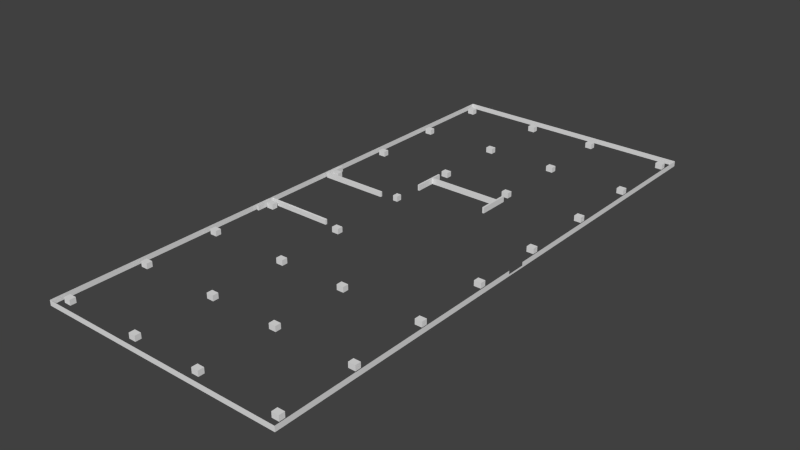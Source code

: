 # Source: tablas2-P2.blend  (saved by Blender 2.76.0; exported with 4.5.12 LTS)
import bpy
from mathutils import Matrix  # noqa: F401  (used for matrix-valued properties, if any)

bpy.ops.wm.read_factory_settings(use_empty=True)
scene = bpy.context.scene
scene.name = 'Scene'

# ---- collections
col_collection_1 = bpy.data.collections.new('Collection 1'); scene.collection.children.link(col_collection_1)

# ---- world
world_world = bpy.data.worlds.new('World'); scene.world = world_world
world_world.color = (0.05088, 0.05088, 0.05088)
world_world.use_sun_shadow = False
world_world.sun_shadow_jitter_overblur = 0.0
world_world.cycles.sampling_method = 'MANUAL'
world_world.cycles.sample_map_resolution = 256

# ---- meshes
me_cube_036 = bpy.data.meshes.new('Cube.036')
me_cube_036.from_pydata([(1.0, -1.0, -1.0), (1.0, -1.0, 1.0), (1.0, 1.0, -1.0), (1.0, 1.0, 1.0), (-1.809, -1.0, -1.0), (-1.809, -1.0, 1.0), (-1.809, 1.0, -1.0), (-1.809, 1.0, 1.0), (1.0, 1.0, 1.0), (1.0, 1.0, -1.0), (1.0, -1.0, 1.0), (1.0, -1.0, -1.0), (84.95, 1.0, 1.0), (84.95, 1.0, -1.0), (84.95, -1.0, 1.0), (84.95, -1.0, -1.0), (-1.809, 1.0, 5.72), (1.0, 1.0, 5.72), (1.0, -1.0, 5.72), (-1.809, -1.0, 5.72), (84.95, 1.0, 5.72), (84.95, -1.0, 5.72)], [(2, 9), (11, 0), (1, 10), (8, 3)], [(14, 12, 20, 21), (17, 16, 19, 18, 21, 20), (5, 7, 6, 4), (11, 4, 6, 9, 13, 15), (9, 6, 7, 16, 17, 20, 12, 13), (18, 19, 5, 4, 11, 15, 14, 21), (12, 14, 15, 13), (7, 5, 19, 16)])
me_cube_036.use_remesh_preserve_volume = False
me_cube_036.use_remesh_preserve_attributes = False
me_cube_036.use_mirror_vertex_groups = False
me_cube_036.update()
me_cube_035 = bpy.data.meshes.new('Cube.035')
me_cube_035.from_pydata([(-1.0, -1.0, -1.0), (-1.0, -1.0, 1.0), (1.0, -1.0, -1.0), (1.0, -1.0, 1.0), (-1.0, 35.62, 1.0), (-1.0, 35.62, -1.0), (1.0, 35.62, 1.0), (1.0, 35.62, -1.0), (-1.0, -1.0, -5.802), (-1.0, 35.62, -5.802), (1.0, -1.0, -5.802), (1.0, 35.62, -5.802)], [], [(7, 6, 3, 2, 10, 11), (4, 6, 7, 11, 9, 5), (3, 1, 0, 8, 10, 2), (3, 6, 4, 1), (9, 11, 10, 8), (0, 1, 4, 5, 9, 8)])
me_cube_035.use_remesh_preserve_volume = False
me_cube_035.use_remesh_preserve_attributes = False
me_cube_035.use_mirror_vertex_groups = False
me_cube_035.update()
me_cube_034 = bpy.data.meshes.new('Cube.034')
me_cube_034.from_pydata([(-1.0, -1.0, -1.0), (-1.0, -1.0, 1.0), (1.0, -1.0, -1.0), (1.0, -1.0, 1.0), (-1.0, 35.62, 1.0), (-1.0, 35.62, -1.0), (1.0, 35.62, 1.0), (1.0, 35.62, -1.0), (-1.0, -1.0, -5.802), (-1.0, 35.62, -5.802), (1.0, -1.0, -5.802), (1.0, 35.62, -5.802)], [], [(7, 6, 3, 2, 10, 11), (4, 6, 7, 11, 9, 5), (3, 1, 0, 8, 10, 2), (3, 6, 4, 1), (9, 11, 10, 8), (0, 1, 4, 5, 9, 8)])
me_cube_034.use_remesh_preserve_volume = False
me_cube_034.use_remesh_preserve_attributes = False
me_cube_034.use_mirror_vertex_groups = False
me_cube_034.update()
me_cube_033 = bpy.data.meshes.new('Cube.033')
me_cube_033.from_pydata([(2.488, 78.46, -0.03414), (2.488, 86.17, -0.03414), (1.777, 78.46, -0.03414), (2.488, 86.17, -0.03414), (2.488, 78.46, -0.03414), (2.488, 86.17, -0.03414), (1.777, 85.35, -0.03414), (-23.41, 86.16, -0.03414), (1.777, 78.46, -0.03414), (2.488, 78.46, -0.03414), (1.777, 85.35, -0.03414), (-23.42, 85.35, -0.03414), (1.777, 85.35, -0.03414), (-23.42, 85.35, -0.03414), (-23.41, 86.16, -0.03414), (-23.42, 85.35, -0.03414), (2.488, 78.46, -0.03414), (1.777, 78.46, -0.03414), (1.777, 85.35, -0.03414), (2.488, 86.17, -0.03414), (-23.41, 86.16, -0.03414), (-23.42, 85.35, -0.03414), (2.488, 78.46, -1.933), (1.777, 78.46, -1.933), (1.777, 85.35, -1.933), (2.488, 86.17, -1.933), (-23.41, 86.16, -1.933), (-23.42, 85.35, -1.933), (2.488, 78.46, -1.933), (1.777, 78.46, -1.933), (1.777, 85.35, -1.933), (2.488, 86.17, -1.933), (-23.41, 86.16, -1.933), (-23.42, 85.35, -1.933), (2.488, 78.46, -1.933), (1.777, 78.46, -1.933), (1.777, 85.35, -1.933), (2.488, 86.17, -1.933), (-23.41, 86.16, -1.933), (-23.42, 85.35, -1.933), (2.488, 78.46, -1.933), (1.777, 78.46, -1.933), (1.777, 85.35, -1.933), (2.488, 86.17, -1.933), (-23.41, 86.16, -1.933), (-23.42, 85.35, -1.933)], [(11, 10)], [(0, 1, 5, 4), (4, 5, 3, 9), (14, 15, 21, 20), (12, 8, 2, 6), (13, 12, 6, 15), (5, 7, 14, 3), (8, 4, 9, 2), (7, 13, 15, 14), (21, 18, 24, 27), (3, 14, 20, 19), (6, 2, 17, 18), (2, 9, 16, 17), (15, 6, 18, 21), (9, 3, 19, 16), (25, 26, 32, 31), (16, 19, 25, 22), (17, 16, 22, 23), (20, 21, 27, 26), (19, 20, 26, 25), (18, 17, 23, 24), (28, 31, 37, 34), (24, 23, 29, 30), (27, 24, 30, 33), (22, 25, 31, 28), (23, 22, 28, 29), (26, 27, 33, 32), (36, 35, 41, 42), (29, 28, 34, 35), (32, 33, 39, 38), (31, 32, 38, 37), (30, 29, 35, 36), (33, 30, 36, 39), (41, 40, 43, 44, 45, 42), (39, 36, 42, 45), (34, 37, 43, 40), (35, 34, 40, 41), (38, 39, 45, 44), (37, 38, 44, 43)])
me_cube_033.use_remesh_preserve_volume = False
me_cube_033.use_remesh_preserve_attributes = False
me_cube_033.use_mirror_vertex_groups = False
me_cube_033.update()
me_cube_032 = bpy.data.meshes.new('Cube.032')
me_cube_032.from_pydata([(-1.328, -1.123, -0.009876), (-1.328, 1.071, -0.009876), (-1.328, -1.123, -2.01), (-1.328, 1.071, -2.01), (1.337, -1.123, -2.01), (1.337, 1.071, -2.01), (1.337, -1.123, -0.009876), (1.337, 1.071, -0.009876)], [], [(2, 3, 5, 4), (3, 2, 0, 1), (0, 2, 4, 6), (0, 6, 7, 1), (5, 3, 1, 7), (7, 6, 4, 5)])
me_cube_032.use_remesh_preserve_volume = False
me_cube_032.use_remesh_preserve_attributes = False
me_cube_032.use_mirror_vertex_groups = False
me_cube_032.update()
me_cube_030 = bpy.data.meshes.new('Cube.030')
me_cube_030.from_pydata([(1.337, -1.123, -2.01), (1.337, 1.071, -2.01), (1.337, -1.123, -0.009876), (1.337, 1.071, -0.009876), (-0.5125, 1.071, -0.009876), (-0.5125, 1.071, -2.01), (-0.5125, -1.123, -0.009876), (-0.5125, -1.123, -2.01)], [], [(2, 6, 7, 0), (0, 7, 5, 1), (3, 4, 6, 2), (3, 2, 0, 1), (5, 7, 6, 4), (1, 5, 4, 3)])
me_cube_030.use_remesh_preserve_volume = False
me_cube_030.use_remesh_preserve_attributes = False
me_cube_030.use_mirror_vertex_groups = False
me_cube_030.update()
me_cube_029 = bpy.data.meshes.new('Cube.029')
me_cube_029.from_pydata([(-1.328, -1.123, -0.009876), (-1.328, 1.071, -0.009876), (-1.328, -1.123, -2.01), (-1.328, 1.071, -2.01), (1.337, -1.123, -2.01), (1.337, 1.071, -2.01), (1.337, -1.123, -0.009876), (1.337, 1.071, -0.009876)], [], [(2, 3, 5, 4), (3, 2, 0, 1), (0, 2, 4, 6), (0, 6, 7, 1), (5, 3, 1, 7), (7, 6, 4, 5)])
me_cube_029.use_remesh_preserve_volume = False
me_cube_029.use_remesh_preserve_attributes = False
me_cube_029.use_mirror_vertex_groups = False
me_cube_029.update()
me_cube_028 = bpy.data.meshes.new('Cube.028')
me_cube_028.from_pydata([(-1.328, -1.123, -0.009876), (-1.328, 1.071, -0.009876), (-1.328, -1.123, -2.01), (-1.328, 1.071, -2.01), (1.337, -1.123, -2.01), (1.337, 1.071, -2.01), (1.337, -1.123, -0.009876), (1.337, 1.071, -0.009876)], [], [(2, 3, 5, 4), (3, 2, 0, 1), (0, 2, 4, 6), (0, 6, 7, 1), (5, 3, 1, 7), (7, 6, 4, 5)])
me_cube_028.use_remesh_preserve_volume = False
me_cube_028.use_remesh_preserve_attributes = False
me_cube_028.use_mirror_vertex_groups = False
me_cube_028.update()
me_cube_027 = bpy.data.meshes.new('Cube.027')
me_cube_027.from_pydata([(-1.328, -1.123, -0.009876), (-1.328, 1.071, -0.009876), (-1.328, -1.123, -2.01), (-1.328, 1.071, -2.01), (1.337, -1.123, -2.01), (1.337, 1.071, -2.01), (1.337, -1.123, -0.009876), (1.337, 1.071, -0.009876)], [], [(2, 3, 5, 4), (3, 2, 0, 1), (0, 2, 4, 6), (0, 6, 7, 1), (5, 3, 1, 7), (7, 6, 4, 5)])
me_cube_027.use_remesh_preserve_volume = False
me_cube_027.use_remesh_preserve_attributes = False
me_cube_027.use_mirror_vertex_groups = False
me_cube_027.update()
me_cube_026 = bpy.data.meshes.new('Cube.026')
me_cube_026.from_pydata([(-1.328, -1.123, -0.009876), (-1.328, 1.071, -0.009876), (-1.328, -1.123, -2.01), (-1.328, 1.071, -2.01), (1.337, -1.123, -2.01), (1.337, 1.071, -2.01), (1.337, -1.123, -0.009876), (1.337, 1.071, -0.009876)], [], [(2, 3, 5, 4), (3, 2, 0, 1), (0, 2, 4, 6), (0, 6, 7, 1), (5, 3, 1, 7), (7, 6, 4, 5)])
me_cube_026.use_remesh_preserve_volume = False
me_cube_026.use_remesh_preserve_attributes = False
me_cube_026.use_mirror_vertex_groups = False
me_cube_026.update()
me_cube_025 = bpy.data.meshes.new('Cube.025')
me_cube_025.from_pydata([(-1.328, -1.123, -0.009876), (-1.328, 1.071, -0.009876), (-1.328, -1.123, -2.01), (-1.328, 1.071, -2.01), (1.337, -1.123, -2.01), (1.337, 1.071, -2.01), (1.337, -1.123, -0.009876), (1.337, 1.071, -0.009876)], [], [(2, 3, 5, 4), (3, 2, 0, 1), (0, 2, 4, 6), (0, 6, 7, 1), (5, 3, 1, 7), (7, 6, 4, 5)])
me_cube_025.use_remesh_preserve_volume = False
me_cube_025.use_remesh_preserve_attributes = False
me_cube_025.use_mirror_vertex_groups = False
me_cube_025.update()
me_cube_024 = bpy.data.meshes.new('Cube.024')
me_cube_024.from_pydata([(-1.328, -1.123, -0.009876), (-1.328, 1.071, -0.009876), (-1.328, -1.123, -2.01), (-1.328, 1.071, -2.01), (1.337, -1.123, -2.01), (1.337, 1.071, -2.01), (1.337, -1.123, -0.009876), (1.337, 1.071, -0.009876)], [], [(2, 3, 5, 4), (3, 2, 0, 1), (0, 2, 4, 6), (0, 6, 7, 1), (5, 3, 1, 7), (7, 6, 4, 5)])
me_cube_024.use_remesh_preserve_volume = False
me_cube_024.use_remesh_preserve_attributes = False
me_cube_024.use_mirror_vertex_groups = False
me_cube_024.update()
me_cube_023 = bpy.data.meshes.new('Cube.023')
me_cube_023.from_pydata([(-1.328, -1.123, -0.009876), (-1.328, 1.071, -0.009876), (-1.328, -1.123, -2.01), (-1.328, 1.071, -2.01), (1.337, -1.123, -2.01), (1.337, 1.071, -2.01), (1.337, -1.123, -0.009876), (1.337, 1.071, -0.009876)], [], [(2, 3, 5, 4), (3, 2, 0, 1), (0, 2, 4, 6), (0, 6, 7, 1), (5, 3, 1, 7), (7, 6, 4, 5)])
me_cube_023.use_remesh_preserve_volume = False
me_cube_023.use_remesh_preserve_attributes = False
me_cube_023.use_mirror_vertex_groups = False
me_cube_023.update()
me_cube_022 = bpy.data.meshes.new('Cube.022')
me_cube_022.from_pydata([(-1.328, -1.123, -0.009876), (-1.328, 1.071, -0.009876), (-1.328, -1.123, -2.01), (-1.328, 1.071, -2.01), (1.337, -1.123, -2.01), (1.337, 1.071, -2.01), (1.337, -1.123, -0.009876), (1.337, 1.071, -0.009876)], [], [(2, 3, 5, 4), (3, 2, 0, 1), (0, 2, 4, 6), (0, 6, 7, 1), (5, 3, 1, 7), (7, 6, 4, 5)])
me_cube_022.use_remesh_preserve_volume = False
me_cube_022.use_remesh_preserve_attributes = False
me_cube_022.use_mirror_vertex_groups = False
me_cube_022.update()
me_cube_021 = bpy.data.meshes.new('Cube.021')
me_cube_021.from_pydata([(-1.328, -1.123, -0.009876), (-1.328, 1.071, -0.009876), (-1.328, -1.123, -2.01), (-1.328, 1.071, -2.01), (1.337, -1.123, -2.01), (1.337, 1.071, -2.01), (1.337, -1.123, -0.009876), (1.337, 1.071, -0.009876)], [], [(2, 3, 5, 4), (3, 2, 0, 1), (0, 2, 4, 6), (0, 6, 7, 1), (5, 3, 1, 7), (7, 6, 4, 5)])
me_cube_021.use_remesh_preserve_volume = False
me_cube_021.use_remesh_preserve_attributes = False
me_cube_021.use_mirror_vertex_groups = False
me_cube_021.update()
me_cube_020 = bpy.data.meshes.new('Cube.020')
me_cube_020.from_pydata([(-1.328, -1.123, -0.009876), (-1.328, 1.071, -0.009876), (-1.328, -1.123, -2.01), (-1.328, 1.071, -2.01), (1.337, -1.123, -2.01), (1.337, 1.071, -2.01), (1.337, -1.123, -0.009876), (1.337, 1.071, -0.009876)], [], [(2, 3, 5, 4), (3, 2, 0, 1), (0, 2, 4, 6), (0, 6, 7, 1), (5, 3, 1, 7), (7, 6, 4, 5)])
me_cube_020.use_remesh_preserve_volume = False
me_cube_020.use_remesh_preserve_attributes = False
me_cube_020.use_mirror_vertex_groups = False
me_cube_020.update()
me_cube_018 = bpy.data.meshes.new('Cube.018')
me_cube_018.from_pydata([(-1.328, -1.123, -0.009876), (-1.328, 1.071, -0.009876), (-1.328, -1.123, -2.01), (-1.328, 1.071, -2.01), (1.337, -1.123, -2.01), (1.337, 1.071, -2.01), (1.337, -1.123, -0.009876), (1.337, 1.071, -0.009876)], [], [(2, 3, 5, 4), (3, 2, 0, 1), (0, 2, 4, 6), (0, 6, 7, 1), (5, 3, 1, 7), (7, 6, 4, 5)])
me_cube_018.use_remesh_preserve_volume = False
me_cube_018.use_remesh_preserve_attributes = False
me_cube_018.use_mirror_vertex_groups = False
me_cube_018.update()
me_cube_017 = bpy.data.meshes.new('Cube.017')
me_cube_017.from_pydata([(-1.328, -1.123, -0.009876), (-1.328, 1.071, -0.009876), (-1.328, -1.123, -2.01), (-1.328, 1.071, -2.01), (1.337, -1.123, -2.01), (1.337, 1.071, -2.01), (1.337, -1.123, -0.009876), (1.337, 1.071, -0.009876)], [], [(2, 3, 5, 4), (3, 2, 0, 1), (0, 2, 4, 6), (0, 6, 7, 1), (5, 3, 1, 7), (7, 6, 4, 5)])
me_cube_017.use_remesh_preserve_volume = False
me_cube_017.use_remesh_preserve_attributes = False
me_cube_017.use_mirror_vertex_groups = False
me_cube_017.update()
me_cube_016 = bpy.data.meshes.new('Cube.016')
me_cube_016.from_pydata([(-1.328, -1.123, -0.009876), (-1.328, 1.071, -0.009876), (-1.328, -1.123, -2.01), (-1.328, 1.071, -2.01), (1.337, -1.123, -2.01), (1.337, 1.071, -2.01), (1.337, -1.123, -0.009876), (1.337, 1.071, -0.009876)], [], [(2, 3, 5, 4), (3, 2, 0, 1), (0, 2, 4, 6), (0, 6, 7, 1), (5, 3, 1, 7), (7, 6, 4, 5)])
me_cube_016.use_remesh_preserve_volume = False
me_cube_016.use_remesh_preserve_attributes = False
me_cube_016.use_mirror_vertex_groups = False
me_cube_016.update()
me_cube_015 = bpy.data.meshes.new('Cube.015')
me_cube_015.from_pydata([(-1.328, -1.123, -0.009876), (-1.328, 1.071, -0.009876), (-1.328, -1.123, -2.01), (-1.328, 1.071, -2.01), (1.337, -1.123, -2.01), (1.337, 1.071, -2.01), (1.337, -1.123, -0.009876), (1.337, 1.071, -0.009876)], [], [(2, 3, 5, 4), (3, 2, 0, 1), (0, 2, 4, 6), (0, 6, 7, 1), (5, 3, 1, 7), (7, 6, 4, 5)])
me_cube_015.use_remesh_preserve_volume = False
me_cube_015.use_remesh_preserve_attributes = False
me_cube_015.use_mirror_vertex_groups = False
me_cube_015.update()
me_cube_014 = bpy.data.meshes.new('Cube.014')
me_cube_014.from_pydata([(-1.328, -1.123, -0.009876), (-1.328, 1.071, -0.009876), (-1.328, -1.123, -2.01), (-1.328, 1.071, -2.01), (1.337, -1.123, -2.01), (1.337, 1.071, -2.01), (1.337, -1.123, -0.009876), (1.337, 1.071, -0.009876)], [], [(2, 3, 5, 4), (3, 2, 0, 1), (0, 2, 4, 6), (0, 6, 7, 1), (5, 3, 1, 7), (7, 6, 4, 5)])
me_cube_014.use_remesh_preserve_volume = False
me_cube_014.use_remesh_preserve_attributes = False
me_cube_014.use_mirror_vertex_groups = False
me_cube_014.update()
me_cube_013 = bpy.data.meshes.new('Cube.013')
me_cube_013.from_pydata([(-1.328, -1.123, -0.009876), (-1.328, 1.071, -0.009876), (-1.328, -1.123, -2.01), (-1.328, 1.071, -2.01), (1.337, -1.123, -2.01), (1.337, 1.071, -2.01), (1.337, -1.123, -0.009876), (1.337, 1.071, -0.009876)], [], [(2, 3, 5, 4), (3, 2, 0, 1), (0, 2, 4, 6), (0, 6, 7, 1), (5, 3, 1, 7), (7, 6, 4, 5)])
me_cube_013.use_remesh_preserve_volume = False
me_cube_013.use_remesh_preserve_attributes = False
me_cube_013.use_mirror_vertex_groups = False
me_cube_013.update()
me_cube_012 = bpy.data.meshes.new('Cube.012')
me_cube_012.from_pydata([(-1.328, -1.123, -0.009876), (-1.328, 1.071, -0.009876), (-1.328, -1.123, -2.01), (-1.328, 1.071, -2.01), (1.337, -1.123, -2.01), (1.337, 1.071, -2.01), (1.337, -1.123, -0.009876), (1.337, 1.071, -0.009876)], [], [(2, 3, 5, 4), (3, 2, 0, 1), (0, 2, 4, 6), (0, 6, 7, 1), (5, 3, 1, 7), (7, 6, 4, 5)])
me_cube_012.use_remesh_preserve_volume = False
me_cube_012.use_remesh_preserve_attributes = False
me_cube_012.use_mirror_vertex_groups = False
me_cube_012.update()
me_cube_011 = bpy.data.meshes.new('Cube.011')
me_cube_011.from_pydata([(-1.328, -1.123, -0.009876), (-1.328, 1.071, -0.009876), (-1.328, -1.123, -2.01), (-1.328, 1.071, -2.01), (1.337, -1.123, -2.01), (1.337, 1.071, -2.01), (1.337, -1.123, -0.009876), (1.337, 1.071, -0.009876)], [], [(2, 3, 5, 4), (3, 2, 0, 1), (0, 2, 4, 6), (0, 6, 7, 1), (5, 3, 1, 7), (7, 6, 4, 5)])
me_cube_011.use_remesh_preserve_volume = False
me_cube_011.use_remesh_preserve_attributes = False
me_cube_011.use_mirror_vertex_groups = False
me_cube_011.update()
me_cube_010 = bpy.data.meshes.new('Cube.010')
me_cube_010.from_pydata([(-1.328, -1.123, -0.009876), (-1.328, 1.071, -0.009876), (-1.328, -1.123, -2.01), (-1.328, 1.071, -2.01), (1.337, -1.123, -2.01), (1.337, 1.071, -2.01), (1.337, -1.123, -0.009876), (1.337, 1.071, -0.009876)], [], [(2, 3, 5, 4), (3, 2, 0, 1), (0, 2, 4, 6), (0, 6, 7, 1), (5, 3, 1, 7), (7, 6, 4, 5)])
me_cube_010.use_remesh_preserve_volume = False
me_cube_010.use_remesh_preserve_attributes = False
me_cube_010.use_mirror_vertex_groups = False
me_cube_010.update()
me_cube_009 = bpy.data.meshes.new('Cube.009')
me_cube_009.from_pydata([(-1.328, -1.123, -0.009876), (-1.328, 1.071, -0.009876), (-1.328, -1.123, -2.01), (-1.328, 1.071, -2.01), (1.337, -1.123, -2.01), (1.337, 1.071, -2.01), (1.337, -1.123, -0.009876), (1.337, 1.071, -0.009876)], [], [(2, 3, 5, 4), (3, 2, 0, 1), (0, 2, 4, 6), (0, 6, 7, 1), (5, 3, 1, 7), (7, 6, 4, 5)])
me_cube_009.use_remesh_preserve_volume = False
me_cube_009.use_remesh_preserve_attributes = False
me_cube_009.use_mirror_vertex_groups = False
me_cube_009.update()
me_cube_008 = bpy.data.meshes.new('Cube.008')
me_cube_008.from_pydata([(-1.328, -1.123, -0.009876), (-1.328, 1.071, -0.009876), (-1.328, -1.123, -2.01), (-1.328, 1.071, -2.01), (1.337, -1.123, -2.01), (1.337, 1.071, -2.01), (1.337, -1.123, -0.009876), (1.337, 1.071, -0.009876)], [], [(2, 3, 5, 4), (3, 2, 0, 1), (0, 2, 4, 6), (0, 6, 7, 1), (5, 3, 1, 7), (7, 6, 4, 5)])
me_cube_008.use_remesh_preserve_volume = False
me_cube_008.use_remesh_preserve_attributes = False
me_cube_008.use_mirror_vertex_groups = False
me_cube_008.update()
me_cube_007 = bpy.data.meshes.new('Cube.007')
me_cube_007.from_pydata([(-1.328, -1.123, -0.009876), (-1.328, 1.071, -0.009876), (-1.328, -1.123, -2.01), (-1.328, 1.071, -2.01), (1.337, -1.123, -2.01), (1.337, 1.071, -2.01), (1.337, -1.123, -0.009876), (1.337, 1.071, -0.009876)], [], [(2, 3, 5, 4), (3, 2, 0, 1), (0, 2, 4, 6), (0, 6, 7, 1), (5, 3, 1, 7), (7, 6, 4, 5)])
me_cube_007.use_remesh_preserve_volume = False
me_cube_007.use_remesh_preserve_attributes = False
me_cube_007.use_mirror_vertex_groups = False
me_cube_007.update()
me_cube_006 = bpy.data.meshes.new('Cube.006')
me_cube_006.from_pydata([(-1.328, -1.123, -0.009876), (-1.328, 1.071, -0.009876), (-1.328, -1.123, -2.01), (-1.328, 1.071, -2.01), (1.337, -1.123, -2.01), (1.337, 1.071, -2.01), (1.337, -1.123, -0.009876), (1.337, 1.071, -0.009876)], [], [(2, 3, 5, 4), (3, 2, 0, 1), (0, 2, 4, 6), (0, 6, 7, 1), (5, 3, 1, 7), (7, 6, 4, 5)])
me_cube_006.use_remesh_preserve_volume = False
me_cube_006.use_remesh_preserve_attributes = False
me_cube_006.use_mirror_vertex_groups = False
me_cube_006.update()
me_cube_005 = bpy.data.meshes.new('Cube.005')
me_cube_005.from_pydata([(-1.328, -1.123, -0.009876), (-1.328, 1.071, -0.009876), (-1.328, -1.123, -2.01), (-1.328, 1.071, -2.01), (1.337, -1.123, -2.01), (1.337, 1.071, -2.01), (1.337, -1.123, -0.009876), (1.337, 1.071, -0.009876)], [], [(2, 3, 5, 4), (3, 2, 0, 1), (0, 2, 4, 6), (0, 6, 7, 1), (5, 3, 1, 7), (7, 6, 4, 5)])
me_cube_005.use_remesh_preserve_volume = False
me_cube_005.use_remesh_preserve_attributes = False
me_cube_005.use_mirror_vertex_groups = False
me_cube_005.update()
me_cube_004 = bpy.data.meshes.new('Cube.004')
me_cube_004.from_pydata([(-1.328, -1.123, -0.009876), (-1.328, 1.071, -0.009876), (-1.328, -1.123, -2.01), (-1.328, 1.071, -2.01), (1.337, -1.123, -2.01), (1.337, 1.071, -2.01), (1.337, -1.123, -0.009876), (1.337, 1.071, -0.009876)], [], [(2, 3, 5, 4), (3, 2, 0, 1), (0, 2, 4, 6), (0, 6, 7, 1), (5, 3, 1, 7), (7, 6, 4, 5)])
me_cube_004.use_remesh_preserve_volume = False
me_cube_004.use_remesh_preserve_attributes = False
me_cube_004.use_mirror_vertex_groups = False
me_cube_004.update()
me_cube_003 = bpy.data.meshes.new('Cube.003')
me_cube_003.from_pydata([(-1.328, -1.123, -0.009876), (-1.328, 1.071, -0.009876), (-1.328, -1.123, -2.01), (-1.328, 1.071, -2.01), (1.337, -1.123, -2.01), (1.337, 1.071, -2.01), (1.337, -1.123, -0.009876), (1.337, 1.071, -0.009876)], [], [(2, 3, 5, 4), (3, 2, 0, 1), (0, 2, 4, 6), (0, 6, 7, 1), (5, 3, 1, 7), (7, 6, 4, 5)])
me_cube_003.use_remesh_preserve_volume = False
me_cube_003.use_remesh_preserve_attributes = False
me_cube_003.use_mirror_vertex_groups = False
me_cube_003.update()
me_cube_002 = bpy.data.meshes.new('Cube.002')
me_cube_002.from_pydata([(-1.328, -1.123, -0.009876), (-1.328, 1.071, -0.009876), (-1.328, -1.123, -2.01), (-1.328, 1.071, -2.01), (1.337, -1.123, -2.01), (1.337, 1.071, -2.01), (1.337, -1.123, -0.009876), (1.337, 1.071, -0.009876)], [], [(2, 3, 5, 4), (3, 2, 0, 1), (0, 2, 4, 6), (0, 6, 7, 1), (5, 3, 1, 7), (7, 6, 4, 5)])
me_cube_002.use_remesh_preserve_volume = False
me_cube_002.use_remesh_preserve_attributes = False
me_cube_002.use_mirror_vertex_groups = False
me_cube_002.update()
me_cube_001 = bpy.data.meshes.new('Cube.001')
me_cube_001.from_pydata([(-1.328, -1.123, -0.009876), (-1.328, 1.071, -0.009876), (-1.328, -1.123, -2.01), (-1.328, 1.071, -2.01), (1.337, -1.123, -2.01), (1.337, 1.071, -2.01), (1.337, -1.123, -0.009876), (1.337, 1.071, -0.009876)], [], [(3, 2, 0, 1), (0, 2, 4, 6), (0, 6, 7, 1), (7, 6, 4, 5), (7, 5, 3, 1), (3, 5, 4, 2)])
me_cube_001.use_remesh_preserve_volume = False
me_cube_001.use_remesh_preserve_attributes = False
me_cube_001.use_mirror_vertex_groups = False
me_cube_001.update()
me_cube = bpy.data.meshes.new('Cube')
me_cube.from_pydata([(2.488, 78.46, -0.03414), (2.488, 86.17, -0.03414), (1.777, 78.46, -0.03414), (2.488, 86.17, -0.03414), (2.488, 78.46, -0.03414), (2.488, 86.17, -0.03414), (1.777, 85.35, -0.03414), (-23.41, 86.16, -0.03414), (1.777, 78.46, -0.03414), (2.488, 78.46, -0.03414), (1.777, 85.35, -0.03414), (-23.42, 85.35, -0.03414), (1.777, 85.35, -0.03414), (-23.42, 85.35, -0.03414), (-23.41, 86.16, -0.03414), (-23.42, 85.35, -0.03414), (2.488, 78.46, -0.03414), (1.777, 78.46, -0.03414), (1.777, 85.35, -0.03414), (2.488, 86.17, -0.03414), (-23.41, 86.16, -0.03414), (-23.42, 85.35, -0.03414), (2.488, 78.46, -1.933), (1.777, 78.46, -1.933), (1.777, 85.35, -1.933), (2.488, 86.17, -1.933), (-23.41, 86.16, -1.933), (-23.42, 85.35, -1.933), (2.488, 78.46, -1.933), (1.777, 78.46, -1.933), (1.777, 85.35, -1.933), (2.488, 86.17, -1.933), (-23.41, 86.16, -1.933), (-23.42, 85.35, -1.933), (2.488, 78.46, -1.933), (1.777, 78.46, -1.933), (1.777, 85.35, -1.933), (2.488, 86.17, -1.933), (-23.41, 86.16, -1.933), (-23.42, 85.35, -1.933), (2.488, 78.46, -1.933), (1.777, 78.46, -1.933), (1.777, 85.35, -1.933), (2.488, 86.17, -1.933), (-23.41, 86.16, -1.933), (-23.42, 85.35, -1.933)], [(11, 10)], [(0, 1, 5, 4), (4, 5, 3, 9), (14, 15, 21, 20), (12, 8, 2, 6), (13, 12, 6, 15), (5, 7, 14, 3), (8, 4, 9, 2), (7, 13, 15, 14), (21, 18, 24, 27), (3, 14, 20, 19), (6, 2, 17, 18), (2, 9, 16, 17), (15, 6, 18, 21), (9, 3, 19, 16), (25, 26, 32, 31), (16, 19, 25, 22), (17, 16, 22, 23), (20, 21, 27, 26), (19, 20, 26, 25), (18, 17, 23, 24), (28, 31, 37, 34), (24, 23, 29, 30), (27, 24, 30, 33), (22, 25, 31, 28), (23, 22, 28, 29), (26, 27, 33, 32), (36, 35, 41, 42), (29, 28, 34, 35), (32, 33, 39, 38), (31, 32, 38, 37), (30, 29, 35, 36), (33, 30, 36, 39), (41, 40, 43, 44, 45, 42), (39, 36, 42, 45), (34, 37, 43, 40), (35, 34, 40, 41), (38, 39, 45, 44), (37, 38, 44, 43)])
me_cube.use_remesh_preserve_volume = False
me_cube.use_remesh_preserve_attributes = False
me_cube.use_mirror_vertex_groups = False
me_cube.update()
me_plane_001 = bpy.data.meshes.new('Plane.001')
me_plane_001.from_pydata([(0.9942, 6.252e-05, 2.228e-07), (0.9942, 2.0, 2.228e-07), (0.9907, 5.485e-05, 6.353), (0.9895, 0.6957, 6.803), (-10.81, 2.0, 13.14), (0.9907, 2.0, 6.353), (-10.81, 6.252e-05, 1.08e-06), (-10.81, 2.0, 1.08e-06), (-10.81, 4.665e-05, 13.14), (-10.81, 2.0, 13.14), (-10.81, 0.6957, 13.14), (-10.81, 2.0, 1.08e-06), (0.9873, 4.665e-05, 13.14), (0.9873, 2.0, 13.14), (0.9907, 5.485e-05, 6.353), (0.9907, 2.0, 6.353), (0.9895, 5.43e-05, 6.803), (0.9895, 2.0, 6.803), (-10.81, 0.6957, 13.14), (-10.81, 0.6957, 13.14), (0.9907, 0.6957, 6.353), (0.9907, 0.6957, 6.353), (0.9895, 0.6957, 6.803), (0.9907, 0.6957, 6.353), (-10.81, 0.6957, 1.08e-06), (0.9895, 2.0, 6.803), (0.9873, 4.665e-05, 13.14), (-10.81, 0.6957, 13.14), (0.9873, 2.0, 13.14), (0.9907, 0.6957, 6.353), (0.9942, 6.252e-05, 2.228e-07), (0.9907, 2.0, 6.353), (-10.81, 6.252e-05, 1.08e-06), (0.9942, 2.0, 2.228e-07), (-10.81, 0.6957, 13.14), (0.9907, 2.0, 6.353), (-10.81, 4.665e-05, 13.14), (0.9895, 5.43e-05, 6.803), (-10.81, 0.6957, 13.14), (-10.81, 4.665e-05, 13.14), (-10.81, 2.0, 13.14), (-10.81, 4.665e-05, 13.14), (-10.81, 2.0, 13.14), (0.9895, 2.0, 6.803), (0.9895, 0.6957, 6.803), (0.9942, 6.252e-05, 2.228e-07), (0.9942, 2.0, 2.228e-07), (-10.81, 2.0, 1.08e-06), (0.9873, 4.665e-05, 13.14), (0.9907, 5.485e-05, 6.353), (0.9895, 5.43e-05, 6.803), (0.9873, 2.0, 13.14), (-10.81, 4.665e-05, 13.14), (-10.81, 4.665e-05, 13.14), (-10.81, 0.6957, 13.14), (-10.81, 2.0, 13.14), (-10.81, 6.252e-05, 1.08e-06), (-10.81, 2.0, 13.14), (0.9895, 2.0, 6.803), (0.9895, 0.6957, 6.803), (0.9942, 6.252e-05, 2.228e-07), (0.9942, 0.6957, 2.228e-07), (0.9942, 2.0, 2.228e-07), (-10.81, 2.0, 1.08e-06), (0.9873, 0.6957, 13.14), (0.9873, 4.665e-05, 13.14), (0.9907, 5.485e-05, 6.353), (0.9895, 5.43e-05, 6.803), (0.9873, 2.0, 13.14), (-10.81, 4.665e-05, 13.14), (-10.81, 4.665e-05, 13.14), (-10.81, 0.6957, 13.14), (-10.81, 2.0, 13.14), (-10.81, 6.252e-05, 1.08e-06), (-10.81, 2.0, 13.14), (-10.81, 0.6957, 9.907e-07)], [], [(36, 32, 56, 53), (9, 13, 28, 4), (13, 17, 25, 28), (1, 7, 11, 33), (2, 37, 50, 49), (17, 22, 3, 25), (12, 8, 36, 26), (14, 16, 37, 2), (37, 26, 48, 50), (19, 38, 39, 8), (9, 40, 38, 19), (5, 33, 46, 35), (34, 36, 53, 18), (40, 9, 4, 42), (21, 15, 5, 23), (20, 29, 66, 67, 59, 44, 3, 22, 21, 23), (38, 40, 42, 27), (26, 36, 53, 48), (11, 4, 55, 47), (32, 30, 45, 56), (8, 39, 41, 36), (42, 4, 55, 57), (41, 27, 54, 52), (9, 19, 34, 4), (19, 8, 36, 34), (6, 0, 30, 32), (16, 12, 26, 37), (8, 6, 32, 36), (39, 38, 27, 41), (15, 1, 33, 5), (7, 9, 4, 11), (0, 14, 2, 30), (50, 48, 65, 67), (18, 53, 70, 10), (47, 55, 72, 63), (20, 35, 31, 29), (56, 45, 60, 73), (52, 54, 71, 69), (57, 55, 72, 74), (45, 49, 66, 60), (53, 52, 69, 70), (46, 47, 63, 62), (48, 53, 70, 65), (23, 5, 35, 20), (27, 42, 57, 54), (4, 28, 51, 55), (28, 25, 43, 51), (30, 2, 49, 45), (25, 3, 44, 43), (36, 41, 52, 53), (4, 34, 18, 55), (33, 11, 47, 46), (29, 31, 62, 61), (73, 24, 10, 70), (72, 68, 64, 71, 74), (73, 60, 61, 75, 24), (68, 58, 59, 64), (66, 29, 61, 60), (75, 61, 62, 63, 24), (65, 64, 59, 67), (70, 69, 71, 64, 65), (63, 72, 10, 24), (43, 44, 59, 58), (49, 50, 67, 66), (54, 57, 74, 71), (53, 56, 73, 70), (55, 18, 10, 72), (35, 46, 62, 31), (55, 51, 68, 72), (51, 43, 58, 68)])
me_plane_001.use_remesh_preserve_volume = False
me_plane_001.use_remesh_preserve_attributes = False
me_plane_001.use_mirror_vertex_groups = False
me_plane_001.update()

# ---- objects
ob_cube_034 = bpy.data.objects.new('Cube.034', me_cube_036)
ob_cube_033 = bpy.data.objects.new('Cube.033', me_cube_035)
ob_cube_032 = bpy.data.objects.new('Cube.032', me_cube_034)
ob_cube_031 = bpy.data.objects.new('Cube.031', me_cube_033)
ob_cube_019 = bpy.data.objects.new('Cube.019', me_cube_032)
ob_cube_030 = bpy.data.objects.new('Cube.030', me_cube_030)
ob_cube_029 = bpy.data.objects.new('Cube.029', me_cube_029)
ob_cube_028 = bpy.data.objects.new('Cube.028', me_cube_028)
ob_cube_027 = bpy.data.objects.new('Cube.027', me_cube_027)
ob_cube_026 = bpy.data.objects.new('Cube.026', me_cube_026)
ob_cube_025 = bpy.data.objects.new('Cube.025', me_cube_025)
ob_cube_024 = bpy.data.objects.new('Cube.024', me_cube_024)
ob_cube_023 = bpy.data.objects.new('Cube.023', me_cube_023)
ob_cube_022 = bpy.data.objects.new('Cube.022', me_cube_022)
ob_cube_021 = bpy.data.objects.new('Cube.021', me_cube_021)
ob_cube_020 = bpy.data.objects.new('Cube.020', me_cube_020)
ob_cube_018 = bpy.data.objects.new('Cube.018', me_cube_018)
ob_cube_017 = bpy.data.objects.new('Cube.017', me_cube_017)
ob_cube_016 = bpy.data.objects.new('Cube.016', me_cube_016)
ob_cube_015 = bpy.data.objects.new('Cube.015', me_cube_015)
ob_cube_014 = bpy.data.objects.new('Cube.014', me_cube_014)
ob_cube_013 = bpy.data.objects.new('Cube.013', me_cube_013)
ob_cube_012 = bpy.data.objects.new('Cube.012', me_cube_012)
ob_cube_011 = bpy.data.objects.new('Cube.011', me_cube_011)
ob_cube_010 = bpy.data.objects.new('Cube.010', me_cube_010)
ob_cube_009 = bpy.data.objects.new('Cube.009', me_cube_009)
ob_cube_008 = bpy.data.objects.new('Cube.008', me_cube_008)
ob_cube_007 = bpy.data.objects.new('Cube.007', me_cube_007)
ob_cube_006 = bpy.data.objects.new('Cube.006', me_cube_006)
ob_cube_005 = bpy.data.objects.new('Cube.005', me_cube_005)
ob_cube_004 = bpy.data.objects.new('Cube.004', me_cube_004)
ob_cube_003 = bpy.data.objects.new('Cube.003', me_cube_003)
ob_cube_002 = bpy.data.objects.new('Cube.002', me_cube_002)
ob_cube_001 = bpy.data.objects.new('Cube.001', me_cube_001)
ob_cube = bpy.data.objects.new('Cube', me_cube)
ob_plane = bpy.data.objects.new('Plane', me_plane_001)

# ---- transforms, parenting, visibility, modifiers, constraints
ob_cube_034.location = (-2.001, 1.992, 0.009602)
ob_cube_034.scale = (0.02018, 0.02018, 0.02018)
ob_cube_034.lineart.crease_threshold = 0.0
ob_cube_033.location = (-0.2667, 2.226, 0.007763)
ob_cube_033.scale = (-0.02041, -0.02041, -0.02041)
ob_cube_033.lineart.crease_threshold = 0.0
ob_cube_032.location = (-2.058, 2.226, 0.007763)
ob_cube_032.scale = (-0.02041, -0.02041, -0.02041)
ob_cube_032.lineart.crease_threshold = 0.0
ob_cube_031.location = (-3.942, -6.463, 0.1289)
ob_cube_031.rotation_euler = (3.142, -0.0, 0.0)
ob_cube_031.scale = (-0.06269, -0.06269, -0.06269)
ob_cube_031.lineart.crease_threshold = 0.0
ob_cube_019.location = (-2.003, -2.878, -3.777e-10)
ob_cube_019.scale = (-0.06269, -0.06269, -0.06269)
ob_cube_019.lineart.crease_threshold = 0.0
ob_cube_030.location = (-2.07, 0.7897, -3.777e-10)
ob_cube_030.scale = (-0.06269, -0.06269, -0.06269)
ob_cube_030.lineart.crease_threshold = 0.0
ob_cube_029.location = (-2.07, -1.187, -3.777e-10)
ob_cube_029.scale = (-0.06269, -0.06269, -0.06269)
ob_cube_029.lineart.crease_threshold = 0.0
ob_cube_028.location = (-2.03, -4.664, -3.777e-10)
ob_cube_028.scale = (-0.06269, -0.06269, -0.06269)
ob_cube_028.lineart.crease_threshold = 0.0
ob_cube_027.location = (-2.036, 2.489, -3.777e-10)
ob_cube_027.scale = (-0.06269, -0.06269, -0.06269)
ob_cube_027.lineart.crease_threshold = 0.0
ob_cube_026.location = (-0.3441, 2.489, -3.777e-10)
ob_cube_026.scale = (-0.06269, -0.06269, -0.06269)
ob_cube_026.lineart.crease_threshold = 0.0
ob_cube_025.location = (-0.3441, 4.285, -3.777e-10)
ob_cube_025.scale = (-0.06269, -0.06269, -0.06269)
ob_cube_025.lineart.crease_threshold = 0.0
ob_cube_024.location = (-2.062, 4.285, -3.777e-10)
ob_cube_024.scale = (-0.06269, -0.06269, -0.06269)
ob_cube_024.lineart.crease_threshold = 0.0
ob_cube_023.location = (-3.945, 4.285, -3.777e-10)
ob_cube_023.scale = (-0.06269, -0.06269, -0.06269)
ob_cube_023.lineart.crease_threshold = 0.0
ob_cube_022.location = (-3.945, 2.496, -3.777e-10)
ob_cube_022.scale = (-0.06269, -0.06269, -0.06269)
ob_cube_022.lineart.crease_threshold = 0.0
ob_cube_021.location = (-3.945, 0.8536, -3.777e-10)
ob_cube_021.scale = (-0.06269, -0.06269, -0.06269)
ob_cube_021.lineart.crease_threshold = 0.0
ob_cube_020.location = (-3.945, -1.244, -3.777e-10)
ob_cube_020.scale = (-0.06269, -0.06269, -0.06269)
ob_cube_020.lineart.crease_threshold = 0.0
ob_cube_018.location = (-3.945, -2.875, -3.777e-10)
ob_cube_018.scale = (-0.06269, -0.06269, -0.06269)
ob_cube_018.lineart.crease_threshold = 0.0
ob_cube_017.location = (-3.945, -4.674, -3.777e-10)
ob_cube_017.scale = (-0.06269, -0.06269, -0.06269)
ob_cube_017.lineart.crease_threshold = 0.0
ob_cube_016.location = (-3.945, -6.463, -3.777e-10)
ob_cube_016.scale = (-0.06269, -0.06269, -0.06269)
ob_cube_016.lineart.crease_threshold = 0.0
ob_cube_015.location = (-2.041, -6.463, -3.777e-10)
ob_cube_015.scale = (-0.06269, -0.06269, -0.06269)
ob_cube_015.lineart.crease_threshold = 0.0
ob_cube_014.location = (-0.3772, -2.878, -3.777e-10)
ob_cube_014.scale = (-0.06269, -0.06269, -0.06269)
ob_cube_014.lineart.crease_threshold = 0.0
ob_cube_013.location = (-0.3772, -4.664, -3.777e-10)
ob_cube_013.scale = (-0.06269, -0.06269, -0.06269)
ob_cube_013.lineart.crease_threshold = 0.0
ob_cube_012.location = (-0.3772, -6.463, -3.777e-10)
ob_cube_012.scale = (-0.06269, -0.06269, -0.06269)
ob_cube_012.lineart.crease_threshold = 0.0
ob_cube_011.location = (1.532, -6.463, -3.777e-10)
ob_cube_011.scale = (-0.06269, -0.06269, -0.06269)
ob_cube_011.lineart.crease_threshold = 0.0
ob_cube_010.location = (1.532, -4.664, -3.777e-10)
ob_cube_010.scale = (-0.06269, -0.06269, -0.06269)
ob_cube_010.lineart.crease_threshold = 0.0
ob_cube_009.location = (1.532, -2.88, -3.777e-10)
ob_cube_009.scale = (-0.06269, -0.06269, -0.06269)
ob_cube_009.lineart.crease_threshold = 0.0
ob_cube_008.location = (1.532, -1.091, -3.777e-10)
ob_cube_008.scale = (-0.06269, -0.06269, -0.06269)
ob_cube_008.lineart.crease_threshold = 0.0
ob_cube_007.location = (1.532, 0.6967, -3.777e-10)
ob_cube_007.scale = (-0.06269, -0.06269, -0.06269)
ob_cube_007.lineart.crease_threshold = 0.0
ob_cube_006.location = (1.532, 2.496, -3.777e-10)
ob_cube_006.scale = (-0.06269, -0.06269, -0.06269)
ob_cube_006.lineart.crease_threshold = 0.0
ob_cube_005.location = (1.532, 4.278, -3.777e-10)
ob_cube_005.scale = (-0.06269, -0.06269, -0.06269)
ob_cube_005.lineart.crease_threshold = 0.0
ob_cube_004.location = (1.532, 6.074, -3.777e-10)
ob_cube_004.scale = (-0.06269, -0.06269, -0.06269)
ob_cube_004.lineart.crease_threshold = 0.0
ob_cube_003.location = (-0.3714, 6.074, -3.777e-10)
ob_cube_003.scale = (-0.06269, -0.06269, -0.06269)
ob_cube_003.lineart.crease_threshold = 0.0
ob_cube_002.location = (-2.045, 6.074, -3.777e-10)
ob_cube_002.scale = (-0.06269, -0.06269, -0.06269)
ob_cube_002.lineart.crease_threshold = 0.0
ob_cube_001.location = (-3.942, 6.074, -3.777e-10)
ob_cube_001.scale = (-0.06269, -0.06269, -0.06269)
ob_cube_001.lineart.crease_threshold = 0.0
ob_cube.location = (-3.942, 6.075, -3.777e-10)
ob_cube.scale = (-0.06269, -0.06269, -0.06269)
ob_cube.lineart.crease_threshold = 0.0
ob_plane.location = (1.255, 6.384, 6.976e-09)
ob_plane.rotation_euler = (1.571, -0.0, -6.283)
ob_plane.scale = (0.5, 0.0625, 1.0)
ob_plane.lineart.crease_threshold = 0.0

# ---- collection membership
col_collection_1.objects.link(ob_cube_034)
col_collection_1.objects.link(ob_cube_033)
col_collection_1.objects.link(ob_cube_032)
col_collection_1.objects.link(ob_cube_031)
col_collection_1.objects.link(ob_cube_019)
col_collection_1.objects.link(ob_cube_030)
col_collection_1.objects.link(ob_cube_029)
col_collection_1.objects.link(ob_cube_028)
col_collection_1.objects.link(ob_cube_027)
col_collection_1.objects.link(ob_cube_026)
col_collection_1.objects.link(ob_cube_025)
col_collection_1.objects.link(ob_cube_024)
col_collection_1.objects.link(ob_cube_023)
col_collection_1.objects.link(ob_cube_022)
col_collection_1.objects.link(ob_cube_021)
col_collection_1.objects.link(ob_cube_020)
col_collection_1.objects.link(ob_cube_018)
col_collection_1.objects.link(ob_cube_017)
col_collection_1.objects.link(ob_cube_016)
col_collection_1.objects.link(ob_cube_015)
col_collection_1.objects.link(ob_cube_014)
col_collection_1.objects.link(ob_cube_013)
col_collection_1.objects.link(ob_cube_012)
col_collection_1.objects.link(ob_cube_011)
col_collection_1.objects.link(ob_cube_010)
col_collection_1.objects.link(ob_cube_009)
col_collection_1.objects.link(ob_cube_008)
col_collection_1.objects.link(ob_cube_007)
col_collection_1.objects.link(ob_cube_006)
col_collection_1.objects.link(ob_cube_005)
col_collection_1.objects.link(ob_cube_004)
col_collection_1.objects.link(ob_cube_003)
col_collection_1.objects.link(ob_cube_002)
col_collection_1.objects.link(ob_cube_001)
col_collection_1.objects.link(ob_cube)
col_collection_1.objects.link(ob_plane)

# ---- scene / render settings (as saved in the file)
scene.frame_start = 1; scene.frame_end = 250; scene.frame_set(57)
scene.render.engine = 'BLENDER_EEVEE_NEXT'
scene.render.resolution_percentage = 50
scene.render.dither_intensity = 0.0
scene.cycles.use_denoising = False
scene.cycles.samples = 10
scene.cycles.sampling_pattern = 'TABULATED_SOBOL'
scene.cycles.light_sampling_threshold = 0.0
scene.cycles.use_adaptive_sampling = False
scene.cycles.use_light_tree = False
scene.cycles.blur_glossy = 0.0
scene.cycles.pixel_filter_type = 'GAUSSIAN'
scene.cycles.sample_clamp_indirect = 0.0
scene.view_settings.view_transform = 'Standard'
bpy.context.view_layer.update()

# ---- added for rendering (the .blend has no active camera and no usable light): camera, sun
cam_auto = bpy.data.cameras.new('AutoCamera')
cam_auto.lens = 50.0
cam_auto.sensor_width = 36.0
cam_auto.clip_end = 1000.0
ob_auto_camera = bpy.data.objects.new('AutoCamera', cam_auto)
scene.collection.objects.link(ob_auto_camera)
ob_auto_camera.location = (12.1254, -16.1742, 10.7173)
ob_auto_camera.rotation_euler = (1.09748, -7.21219e-08, 0.694738)
scene.camera = ob_auto_camera
light_auto_sun = bpy.data.lights.new('AutoSun', 'SUN')
light_auto_sun.energy = 3.0
light_auto_sun.angle = 0.0523599
ob_auto_sun = bpy.data.objects.new('AutoSun', light_auto_sun)
scene.collection.objects.link(ob_auto_sun)
ob_auto_sun.rotation_euler = (0.872665, 0.174533, 0.523599)
bpy.context.view_layer.update()
